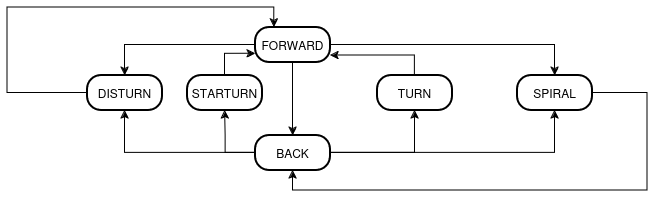

The diagram above was exported from draw.io. Its source (the exported page's mxGraphModel, read from the mxfile embedded in the PNG):
<mxGraphModel dx="1770" dy="545" grid="1" gridSize="10" guides="1" tooltips="1" connect="1" arrows="1" fold="1" page="1" pageScale="1" pageWidth="827" pageHeight="1169" math="0" shadow="0">
  <root>
    <mxCell id="0" />
    <mxCell id="1" parent="0" />
    <mxCell id="S8AHv5wbzguiilqgEg7a-15" style="edgeStyle=orthogonalEdgeStyle;rounded=0;orthogonalLoop=1;jettySize=auto;html=1;entryX=0.5;entryY=0;entryDx=0;entryDy=0;" edge="1" parent="1" source="3" target="S8AHv5wbzguiilqgEg7a-11">
      <mxGeometry relative="1" as="geometry" />
    </mxCell>
    <mxCell id="S8AHv5wbzguiilqgEg7a-16" style="edgeStyle=orthogonalEdgeStyle;rounded=0;orthogonalLoop=1;jettySize=auto;html=1;entryX=0.5;entryY=0;entryDx=0;entryDy=0;" edge="1" parent="1" source="3" target="S8AHv5wbzguiilqgEg7a-12">
      <mxGeometry relative="1" as="geometry" />
    </mxCell>
    <mxCell id="3" value="FORWARD" style="rounded=1;arcSize=40;strokeWidth=2" parent="1" vertex="1">
      <mxGeometry x="8" y="72" width="75" height="35" as="geometry" />
    </mxCell>
    <mxCell id="S8AHv5wbzguiilqgEg7a-14" style="edgeStyle=orthogonalEdgeStyle;rounded=0;orthogonalLoop=1;jettySize=auto;html=1;entryX=0.5;entryY=1;entryDx=0;entryDy=0;" edge="1" parent="1" source="4" target="S8AHv5wbzguiilqgEg7a-11">
      <mxGeometry relative="1" as="geometry">
        <mxPoint x="420" y="198" as="targetPoint" />
        <Array as="points">
          <mxPoint x="308" y="198" />
        </Array>
      </mxGeometry>
    </mxCell>
    <mxCell id="S8AHv5wbzguiilqgEg7a-17" style="edgeStyle=orthogonalEdgeStyle;rounded=0;orthogonalLoop=1;jettySize=auto;html=1;entryX=0.5;entryY=1;entryDx=0;entryDy=0;" edge="1" parent="1" source="4" target="S8AHv5wbzguiilqgEg7a-12">
      <mxGeometry relative="1" as="geometry" />
    </mxCell>
    <mxCell id="S8AHv5wbzguiilqgEg7a-18" style="edgeStyle=orthogonalEdgeStyle;rounded=0;orthogonalLoop=1;jettySize=auto;html=1;entryX=0.5;entryY=1;entryDx=0;entryDy=0;" edge="1" parent="1" source="4" target="S8AHv5wbzguiilqgEg7a-13">
      <mxGeometry relative="1" as="geometry">
        <Array as="points">
          <mxPoint x="-22" y="198" />
          <mxPoint x="-22" y="180" />
          <mxPoint x="-22" y="180" />
        </Array>
      </mxGeometry>
    </mxCell>
    <mxCell id="S8AHv5wbzguiilqgEg7a-20" style="edgeStyle=orthogonalEdgeStyle;rounded=0;orthogonalLoop=1;jettySize=auto;html=1;entryX=0.5;entryY=1;entryDx=0;entryDy=0;" edge="1" parent="1" source="4" target="5">
      <mxGeometry relative="1" as="geometry" />
    </mxCell>
    <mxCell id="4" value="BACK" style="rounded=1;arcSize=40;strokeWidth=2" parent="1" vertex="1">
      <mxGeometry x="8" y="180" width="75" height="35" as="geometry" />
    </mxCell>
    <mxCell id="S8AHv5wbzguiilqgEg7a-21" style="edgeStyle=orthogonalEdgeStyle;rounded=0;orthogonalLoop=1;jettySize=auto;html=1;" edge="1" parent="1" source="5">
      <mxGeometry relative="1" as="geometry">
        <mxPoint x="83" y="100" as="targetPoint" />
        <Array as="points">
          <mxPoint x="168" y="100" />
          <mxPoint x="83" y="100" />
        </Array>
      </mxGeometry>
    </mxCell>
    <mxCell id="5" value="TURN" style="rounded=1;arcSize=40;strokeWidth=2" parent="1" vertex="1">
      <mxGeometry x="130" y="120" width="75" height="35" as="geometry" />
    </mxCell>
    <mxCell id="8" value="" style="curved=1;startArrow=none;;exitX=0.5;exitY=1;entryX=0.5;entryY=0;" parent="1" source="3" target="4" edge="1">
      <mxGeometry relative="1" as="geometry">
        <Array as="points" />
      </mxGeometry>
    </mxCell>
    <mxCell id="S8AHv5wbzguiilqgEg7a-26" style="edgeStyle=orthogonalEdgeStyle;rounded=0;orthogonalLoop=1;jettySize=auto;html=1;entryX=0.5;entryY=1;entryDx=0;entryDy=0;" edge="1" parent="1" source="S8AHv5wbzguiilqgEg7a-11" target="4">
      <mxGeometry relative="1" as="geometry">
        <Array as="points">
          <mxPoint x="400" y="137" />
          <mxPoint x="400" y="235" />
          <mxPoint x="46" y="235" />
        </Array>
      </mxGeometry>
    </mxCell>
    <mxCell id="S8AHv5wbzguiilqgEg7a-11" value="SPIRAL" style="rounded=1;arcSize=40;strokeWidth=2" vertex="1" parent="1">
      <mxGeometry x="270" y="120" width="75" height="35" as="geometry" />
    </mxCell>
    <mxCell id="S8AHv5wbzguiilqgEg7a-22" style="edgeStyle=orthogonalEdgeStyle;rounded=0;orthogonalLoop=1;jettySize=auto;html=1;entryX=0.25;entryY=0;entryDx=0;entryDy=0;exitX=0;exitY=0.5;exitDx=0;exitDy=0;" edge="1" parent="1" source="S8AHv5wbzguiilqgEg7a-12" target="3">
      <mxGeometry relative="1" as="geometry">
        <mxPoint x="-170" y="138" as="sourcePoint" />
        <Array as="points">
          <mxPoint x="-240" y="138" />
          <mxPoint x="-240" y="52" />
          <mxPoint x="27" y="52" />
        </Array>
      </mxGeometry>
    </mxCell>
    <mxCell id="S8AHv5wbzguiilqgEg7a-12" value="DISTURN" style="rounded=1;arcSize=40;strokeWidth=2" vertex="1" parent="1">
      <mxGeometry x="-160" y="120" width="75" height="35" as="geometry" />
    </mxCell>
    <mxCell id="S8AHv5wbzguiilqgEg7a-25" style="edgeStyle=orthogonalEdgeStyle;rounded=0;orthogonalLoop=1;jettySize=auto;html=1;entryX=0;entryY=0.75;entryDx=0;entryDy=0;" edge="1" parent="1" source="S8AHv5wbzguiilqgEg7a-13" target="3">
      <mxGeometry relative="1" as="geometry" />
    </mxCell>
    <mxCell id="S8AHv5wbzguiilqgEg7a-13" value="STARTURN" style="rounded=1;arcSize=40;strokeWidth=2" vertex="1" parent="1">
      <mxGeometry x="-60" y="120" width="75" height="35" as="geometry" />
    </mxCell>
  </root>
</mxGraphModel>